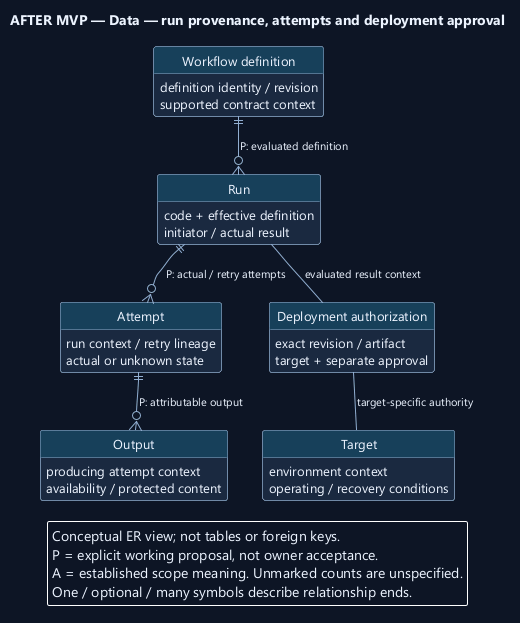

The diagram above was rendered by PlantUML. Its source (embedded in the PNG):
@startuml
' OWNER-MVP-2026-11-04 review: Future after MVP. Provider, advanced Sprint/review, or untrusted execution requirement retained as deferred.
skinparam backgroundColor #0D1525
skinparam defaultFontColor #EDF4FF
skinparam defaultFontName Segoe UI
skinparam defaultFontSize 13
skinparam shadowing false
skinparam roundcorner 5
skinparam classAttributeIconSize 0
hide circle
skinparam classBackgroundColor #1A2940
skinparam classBorderColor #91AED1
skinparam classHeaderBackgroundColor #17405A
skinparam ArrowColor #91AED1
skinparam ArrowFontSize 11
skinparam noteBackgroundColor #4A302B
skinparam noteBorderColor #F1AD8A
skinparam nodesep 35
skinparam ranksep 42
hide empty members
top to bottom direction

title AFTER MVP — Data — run provenance, attempts and deployment approval
entity "Workflow definition" as D {
  definition identity / revision
  supported contract context
}
entity "Run" as R {
  code + effective definition
  initiator / actual result
}
entity "Attempt" as A {
  run context / retry lineage
  actual or unknown state
}
entity "Output" as O {
  producing attempt context
  availability / protected content
}
entity "Deployment authorization" as P {
  exact revision / artifact
  target + separate approval
}
entity "Target" as T {
  environment context
  operating / recovery conditions
}
D ||--o{ R : P: evaluated definition
R ||--o{ A : P: actual / retry attempts
A ||--o{ O : P: attributable output
R -- P : evaluated result context
P -- T : target-specific authority
legend bottom
Conceptual ER view; not tables or foreign keys.
P = explicit working proposal, not owner acceptance.
A = established scope meaning. Unmarked counts are unspecified.
One / optional / many symbols describe relationship ends.
endlegend
@enduml